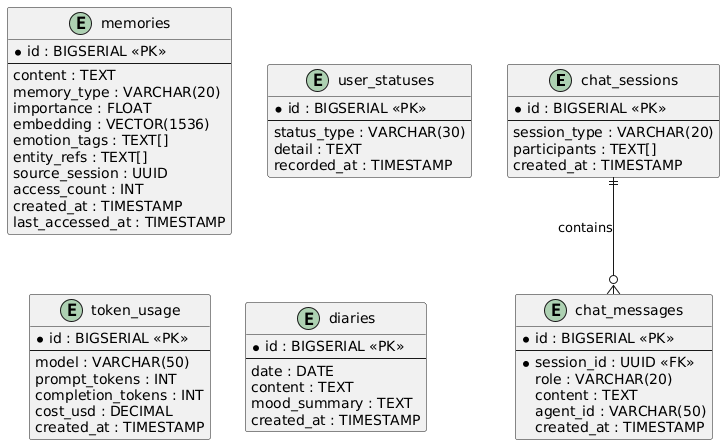

The diagram above was rendered by PlantUML. Its source (embedded in the PNG):
@startuml
skinparam backgroundColor #FFFFFF
skinparam defaultFontName Microsoft YaHei
skinparam linetype ortho

entity "chat_sessions" as sessions {
    * id : BIGSERIAL <<PK>>
    --
    session_type : VARCHAR(20)
    participants : TEXT[]
    created_at : TIMESTAMP
}

entity "chat_messages" as messages {
    * id : BIGSERIAL <<PK>>
    --
    * session_id : UUID <<FK>>
    role : VARCHAR(20)
    content : TEXT
    agent_id : VARCHAR(50)
    created_at : TIMESTAMP
}

entity "memories" as memories {
    * id : BIGSERIAL <<PK>>
    --
    content : TEXT
    memory_type : VARCHAR(20)
    importance : FLOAT
    embedding : VECTOR(1536)
    emotion_tags : TEXT[]
    entity_refs : TEXT[]
    source_session : UUID
    access_count : INT
    created_at : TIMESTAMP
    last_accessed_at : TIMESTAMP
}

entity "user_statuses" as statuses {
    * id : BIGSERIAL <<PK>>
    --
    status_type : VARCHAR(30)
    detail : TEXT
    recorded_at : TIMESTAMP
}

entity "token_usage" as tokens {
    * id : BIGSERIAL <<PK>>
    --
    model : VARCHAR(50)
    prompt_tokens : INT
    completion_tokens : INT
    cost_usd : DECIMAL
    created_at : TIMESTAMP
}

entity "diaries" as diaries {
    * id : BIGSERIAL <<PK>>
    --
    date : DATE
    content : TEXT
    mood_summary : TEXT
    created_at : TIMESTAMP
}

sessions ||--o{ messages : contains
@enduml